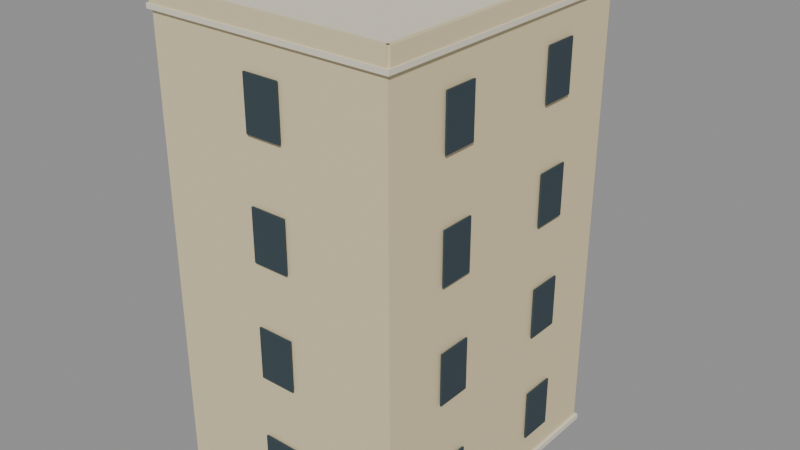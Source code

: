 # Source: KOL_T3_MOD_02.blend  (saved by Blender 5.2.45; exported with 4.5.12 LTS)
import bpy
from mathutils import Matrix  # noqa: F401  (used for matrix-valued properties, if any)

bpy.ops.wm.read_factory_settings(use_empty=True)
scene = bpy.context.scene
scene.name = 'KOL_T3_MOD_02'

# ---- collections
col_kol_t3_mod_02__geometry_001 = bpy.data.collections.new('KOL_T3_MOD_02__Geometry.001'); scene.collection.children.link(col_kol_t3_mod_02__geometry_001)

# ---- materials (node trees are filled in below, after node groups)
mat_t3_trim = bpy.data.materials.new('T3_Trim')
mat_t3_trim.diffuse_color = (0.7835, 0.7305, 0.5906, 1.0)
mat_t3_cream = bpy.data.materials.new('T3_Cream')
mat_t3_cream.diffuse_color = (0.7454, 0.6376, 0.3916, 1.0)
mat_t3_dark = bpy.data.materials.new('T3_Dark')
mat_t3_dark.diffuse_color = (0.03434, 0.05781, 0.07036, 1.0)
mat_t3_clay = bpy.data.materials.new('T3_Clay')
mat_t3_clay.diffuse_color = (0.2346, 0.1046, 0.08022, 1.0)

# ---- material node trees
mat_t3_trim.use_nodes = True; mat_t3_trim.node_tree.nodes.clear()
_N = mat_t3_trim.node_tree.nodes; _L = mat_t3_trim.node_tree.links
n0 = _N.new('ShaderNodeBsdfPrincipled'); n0.name = 'Principled BSDF'; n0.location = (-200, 100)
n0.inputs[0].default_value = (0.7835, 0.7305, 0.5906, 1.0)
n0.inputs[2].default_value = 0.86
n0.inputs[10].default_value = 0.005
n1 = _N.new('ShaderNodeOutputMaterial'); n1.name = 'Material Output'; n1.location = (200, 100)
_L.new(n0.outputs[0], n1.inputs[0])
n1.is_active_output = True
mat_t3_cream.use_nodes = True; mat_t3_cream.node_tree.nodes.clear()
_N = mat_t3_cream.node_tree.nodes; _L = mat_t3_cream.node_tree.links
n0 = _N.new('ShaderNodeBsdfPrincipled'); n0.name = 'Principled BSDF'; n0.location = (-200, 100)
n0.inputs[0].default_value = (0.7454, 0.6376, 0.3916, 1.0)
n0.inputs[2].default_value = 0.86
n0.inputs[10].default_value = 0.005
n1 = _N.new('ShaderNodeOutputMaterial'); n1.name = 'Material Output'; n1.location = (200, 100)
_L.new(n0.outputs[0], n1.inputs[0])
n1.is_active_output = True
mat_t3_dark.use_nodes = True; mat_t3_dark.node_tree.nodes.clear()
_N = mat_t3_dark.node_tree.nodes; _L = mat_t3_dark.node_tree.links
n0 = _N.new('ShaderNodeBsdfPrincipled'); n0.name = 'Principled BSDF'; n0.location = (-200, 100)
n0.inputs[0].default_value = (0.03434, 0.05781, 0.07036, 1.0)
n0.inputs[2].default_value = 0.86
n0.inputs[10].default_value = 0.005
n1 = _N.new('ShaderNodeOutputMaterial'); n1.name = 'Material Output'; n1.location = (200, 100)
_L.new(n0.outputs[0], n1.inputs[0])
n1.is_active_output = True
mat_t3_clay.use_nodes = True; mat_t3_clay.node_tree.nodes.clear()
_N = mat_t3_clay.node_tree.nodes; _L = mat_t3_clay.node_tree.links
n0 = _N.new('ShaderNodeBsdfPrincipled'); n0.name = 'Principled BSDF'; n0.location = (-200, 100)
n0.inputs[0].default_value = (0.2346, 0.1046, 0.08022, 1.0)
n0.inputs[2].default_value = 0.86
n0.inputs[10].default_value = 0.005
n1 = _N.new('ShaderNodeOutputMaterial'); n1.name = 'Material Output'; n1.location = (200, 100)
_L.new(n0.outputs[0], n1.inputs[0])
n1.is_active_output = True

# ---- meshes
me_kol_t3_mod_02__trim_001 = bpy.data.meshes.new('KOL_T3_MOD_02__Trim.001')
me_kol_t3_mod_02__trim_001.from_pydata([(-13.3, 15.8, 0.0), (13.3, 15.8, 0.0), (13.3, 15.8, 0.6), (-13.3, 15.8, 0.6), (-13.3, -15.8, 0.0), (13.3, -15.8, 0.0), (13.3, -15.8, 0.6), (-13.3, -15.8, 0.6), (-13.35, 15.85, 47.97), (13.35, 15.85, 47.97), (13.35, 15.85, 48.47), (-13.35, 15.85, 48.47), (-13.35, -15.85, 47.97), (13.35, -15.85, 47.97), (13.35, -15.85, 48.47), (-13.35, -15.85, 48.47), (-7.845, 15.74, 0.175), (-3.595, 15.74, 0.175), (-3.595, 15.74, 8.225), (-7.845, 15.74, 8.225), (-7.845, 15.48, 0.175), (-3.595, 15.48, 0.175), (-3.595, 15.48, 8.225), (-7.845, 15.48, 8.225), (-8.245, 15.74, 14.73), (-3.195, 15.74, 14.73), (-3.195, 15.74, 21.88), (-8.245, 15.74, 21.88), (-8.245, 15.48, 14.73), (-3.195, 15.48, 14.73), (-3.195, 15.48, 21.88), (-8.245, 15.48, 21.88), (-12.22, 18.75, 11.82), (0.78, 18.75, 11.82), (0.78, 18.75, 12.38), (-12.22, 18.75, 12.38), (-12.22, 15.25, 11.82), (0.78, 15.25, 11.82), (0.78, 15.25, 12.38), (-12.22, 15.25, 12.38), (-12.26, 18.75, 15.24), (0.82, 18.75, 15.24), (0.82, 18.75, 15.4), (-12.26, 18.75, 15.4), (-12.26, 18.25, 15.24), (0.82, 18.25, 15.24), (0.82, 18.25, 15.4), (-12.26, 18.25, 15.4), (-8.245, 15.74, 26.73), (-3.195, 15.74, 26.73), (-3.195, 15.74, 33.88), (-8.245, 15.74, 33.88), (-8.245, 15.48, 26.73), (-3.195, 15.48, 26.73), (-3.195, 15.48, 33.88), (-8.245, 15.48, 33.88), (-12.22, 18.75, 23.83), (0.78, 18.75, 23.83), (0.78, 18.75, 24.38), (-12.22, 18.75, 24.38), (-12.22, 15.25, 23.83), (0.78, 15.25, 23.83), (0.78, 15.25, 24.38), (-12.22, 15.25, 24.38), (-12.26, 18.75, 27.24), (0.82, 18.75, 27.24), (0.82, 18.75, 27.4), (-12.26, 18.75, 27.4), (-12.26, 18.25, 27.24), (0.82, 18.25, 27.24), (0.82, 18.25, 27.4), (-12.26, 18.25, 27.4), (-8.245, 15.74, 38.72), (-3.195, 15.74, 38.72), (-3.195, 15.74, 45.88), (-8.245, 15.74, 45.88), (-8.245, 15.48, 38.72), (-3.195, 15.48, 38.72), (-3.195, 15.48, 45.88), (-8.245, 15.48, 45.88), (-12.22, 18.75, 35.83), (0.78, 18.75, 35.83), (0.78, 18.75, 36.38), (-12.22, 18.75, 36.38), (-12.22, 15.25, 35.83), (0.78, 15.25, 35.83), (0.78, 15.25, 36.38), (-12.22, 15.25, 36.38), (-12.26, 18.75, 39.24), (0.82, 18.75, 39.24), (0.82, 18.75, 39.4), (-12.26, 18.75, 39.4), (-12.26, 18.25, 39.24), (0.82, 18.25, 39.24), (0.82, 18.25, 39.4), (-12.26, 18.25, 39.4)], [], [(0, 3, 2, 1), (4, 5, 6, 7), (0, 4, 7, 3), (1, 2, 6, 5), (0, 1, 5, 4), (3, 7, 6, 2), (8, 11, 10, 9), (12, 13, 14, 15), (8, 12, 15, 11), (9, 10, 14, 13), (8, 9, 13, 12), (11, 15, 14, 10), (16, 19, 18, 17), (20, 21, 22, 23), (16, 20, 23, 19), (17, 18, 22, 21), (16, 17, 21, 20), (19, 23, 22, 18), (24, 27, 26, 25), (28, 29, 30, 31), (24, 28, 31, 27), (25, 26, 30, 29), (24, 25, 29, 28), (27, 31, 30, 26), (32, 35, 34, 33), (36, 37, 38, 39), (32, 36, 39, 35), (33, 34, 38, 37), (32, 33, 37, 36), (35, 39, 38, 34), (40, 43, 42, 41), (44, 45, 46, 47), (40, 44, 47, 43), (41, 42, 46, 45), (40, 41, 45, 44), (43, 47, 46, 42), (48, 51, 50, 49), (52, 53, 54, 55), (48, 52, 55, 51), (49, 50, 54, 53), (48, 49, 53, 52), (51, 55, 54, 50), (56, 59, 58, 57), (60, 61, 62, 63), (56, 60, 63, 59), (57, 58, 62, 61), (56, 57, 61, 60), (59, 63, 62, 58), (64, 67, 66, 65), (68, 69, 70, 71), (64, 68, 71, 67), (65, 66, 70, 69), (64, 65, 69, 68), (67, 71, 70, 66), (72, 75, 74, 73), (76, 77, 78, 79), (72, 76, 79, 75), (73, 74, 78, 77), (72, 73, 77, 76), (75, 79, 78, 74), (80, 83, 82, 81), (84, 85, 86, 87), (80, 84, 87, 83), (81, 82, 86, 85), (80, 81, 85, 84), (83, 87, 86, 82), (88, 91, 90, 89), (92, 93, 94, 95), (88, 92, 95, 91), (89, 90, 94, 93), (88, 89, 93, 92), (91, 95, 94, 90)])
me_kol_t3_mod_02__trim_001.materials.append(mat_t3_trim)
me_kol_t3_mod_02__trim_001.update()
me_kol_t3_mod_02__body_001 = bpy.data.meshes.new('KOL_T3_MOD_02__Body.001')
me_kol_t3_mod_02__body_001.from_pydata([(-13.0, 15.5, 0.45), (13.0, 15.5, 0.45), (13.0, 15.5, 48.0), (-13.0, 15.5, 48.0), (-13.0, -15.5, 0.45), (13.0, -15.5, 0.45), (13.0, -15.5, 48.0), (-13.0, -15.5, 48.0), (-13.05, 15.75, 48.45), (13.05, 15.75, 48.45), (13.05, 15.75, 50.15), (-13.05, 15.75, 50.15), (-13.05, 15.25, 48.45), (13.05, 15.25, 48.45), (13.05, 15.25, 50.15), (-13.05, 15.25, 50.15), (-13.05, -15.25, 48.45), (13.05, -15.25, 48.45), (13.05, -15.25, 50.15), (-13.05, -15.25, 50.15), (-13.05, -15.75, 48.45), (13.05, -15.75, 48.45), (13.05, -15.75, 50.15), (-13.05, -15.75, 50.15), (-13.25, 15.5, 48.45), (-12.75, 15.5, 48.45), (-12.75, 15.5, 50.15), (-13.25, 15.5, 50.15), (-13.25, -15.5, 48.45), (-12.75, -15.5, 48.45), (-12.75, -15.5, 50.15), (-13.25, -15.5, 50.15), (12.75, 15.5, 48.45), (13.25, 15.5, 48.45), (13.25, 15.5, 50.15), (12.75, 15.5, 50.15), (12.75, -15.5, 48.45), (13.25, -15.5, 48.45), (13.25, -15.5, 50.15), (12.75, -15.5, 50.15), (-12.22, 18.69, 12.35), (0.78, 18.69, 12.35), (0.78, 18.69, 15.25), (-12.22, 18.69, 15.25), (-12.22, 18.31, 12.35), (0.78, 18.31, 12.35), (0.78, 18.31, 15.25), (-12.22, 18.31, 15.25), (-12.22, 18.5, 12.35), (-11.84, 18.5, 12.35), (-11.84, 18.5, 15.25), (-12.22, 18.5, 15.25), (-12.22, 15.25, 12.35), (-11.84, 15.25, 12.35), (-11.84, 15.25, 15.25), (-12.22, 15.25, 15.25), (0.4, 18.5, 12.35), (0.78, 18.5, 12.35), (0.78, 18.5, 15.25), (0.4, 18.5, 15.25), (0.4, 15.25, 12.35), (0.78, 15.25, 12.35), (0.78, 15.25, 15.25), (0.4, 15.25, 15.25), (-12.22, 18.69, 24.35), (0.78, 18.69, 24.35), (0.78, 18.69, 27.25), (-12.22, 18.69, 27.25), (-12.22, 18.31, 24.35), (0.78, 18.31, 24.35), (0.78, 18.31, 27.25), (-12.22, 18.31, 27.25), (-12.22, 18.5, 24.35), (-11.84, 18.5, 24.35), (-11.84, 18.5, 27.25), (-12.22, 18.5, 27.25), (-12.22, 15.25, 24.35), (-11.84, 15.25, 24.35), (-11.84, 15.25, 27.25), (-12.22, 15.25, 27.25), (0.4, 18.5, 24.35), (0.78, 18.5, 24.35), (0.78, 18.5, 27.25), (0.4, 18.5, 27.25), (0.4, 15.25, 24.35), (0.78, 15.25, 24.35), (0.78, 15.25, 27.25), (0.4, 15.25, 27.25), (-12.22, 18.69, 36.35), (0.78, 18.69, 36.35), (0.78, 18.69, 39.25), (-12.22, 18.69, 39.25), (-12.22, 18.31, 36.35), (0.78, 18.31, 36.35), (0.78, 18.31, 39.25), (-12.22, 18.31, 39.25), (-12.22, 18.5, 36.35), (-11.84, 18.5, 36.35), (-11.84, 18.5, 39.25), (-12.22, 18.5, 39.25), (-12.22, 15.25, 36.35), (-11.84, 15.25, 36.35), (-11.84, 15.25, 39.25), (-12.22, 15.25, 39.25), (0.4, 18.5, 36.35), (0.78, 18.5, 36.35), (0.78, 18.5, 39.25), (0.4, 18.5, 39.25), (0.4, 15.25, 36.35), (0.78, 15.25, 36.35), (0.78, 15.25, 39.25), (0.4, 15.25, 39.25)], [], [(0, 3, 2, 1), (4, 5, 6, 7), (0, 4, 7, 3), (1, 2, 6, 5), (0, 1, 5, 4), (3, 7, 6, 2), (8, 11, 10, 9), (12, 13, 14, 15), (8, 12, 15, 11), (9, 10, 14, 13), (8, 9, 13, 12), (11, 15, 14, 10), (16, 19, 18, 17), (20, 21, 22, 23), (16, 20, 23, 19), (17, 18, 22, 21), (16, 17, 21, 20), (19, 23, 22, 18), (24, 27, 26, 25), (28, 29, 30, 31), (24, 28, 31, 27), (25, 26, 30, 29), (24, 25, 29, 28), (27, 31, 30, 26), (32, 35, 34, 33), (36, 37, 38, 39), (32, 36, 39, 35), (33, 34, 38, 37), (32, 33, 37, 36), (35, 39, 38, 34), (40, 43, 42, 41), (44, 45, 46, 47), (40, 44, 47, 43), (41, 42, 46, 45), (40, 41, 45, 44), (43, 47, 46, 42), (48, 51, 50, 49), (52, 53, 54, 55), (48, 52, 55, 51), (49, 50, 54, 53), (48, 49, 53, 52), (51, 55, 54, 50), (56, 59, 58, 57), (60, 61, 62, 63), (56, 60, 63, 59), (57, 58, 62, 61), (56, 57, 61, 60), (59, 63, 62, 58), (64, 67, 66, 65), (68, 69, 70, 71), (64, 68, 71, 67), (65, 66, 70, 69), (64, 65, 69, 68), (67, 71, 70, 66), (72, 75, 74, 73), (76, 77, 78, 79), (72, 76, 79, 75), (73, 74, 78, 77), (72, 73, 77, 76), (75, 79, 78, 74), (80, 83, 82, 81), (84, 85, 86, 87), (80, 84, 87, 83), (81, 82, 86, 85), (80, 81, 85, 84), (83, 87, 86, 82), (88, 91, 90, 89), (92, 93, 94, 95), (88, 92, 95, 91), (89, 90, 94, 93), (88, 89, 93, 92), (91, 95, 94, 90), (96, 99, 98, 97), (100, 101, 102, 103), (96, 100, 103, 99), (97, 98, 102, 101), (96, 97, 101, 100), (99, 103, 102, 98), (104, 107, 106, 105), (108, 109, 110, 111), (104, 108, 111, 107), (105, 106, 110, 109), (104, 105, 109, 108), (107, 111, 110, 106)])
me_kol_t3_mod_02__body_001.materials.append(mat_t3_cream)
me_kol_t3_mod_02__body_001.update()
me_kol_t3_mod_02__dark_001 = bpy.data.meshes.new('KOL_T3_MOD_02__Dark.001')
me_kol_t3_mod_02__dark_001.from_pydata([(-13.37, -8.93, 3.6), (-13.37, -5.33, 3.6), (-13.37, -5.33, 9.0), (-13.37, -8.93, 9.0), (-13.19, -8.93, 3.6), (-13.19, -5.33, 3.6), (-13.19, -5.33, 9.0), (-13.19, -8.93, 9.0), (-13.37, 5.33, 3.6), (-13.37, 8.93, 3.6), (-13.37, 8.93, 9.0), (-13.37, 5.33, 9.0), (-13.19, 5.33, 3.6), (-13.19, 8.93, 3.6), (-13.19, 8.93, 9.0), (-13.19, 5.33, 9.0), (13.37, 8.93, 3.6), (13.37, 5.33, 3.6), (13.37, 5.33, 9.0), (13.37, 8.93, 9.0), (13.19, 8.93, 3.6), (13.19, 5.33, 3.6), (13.19, 5.33, 9.0), (13.19, 8.93, 9.0), (13.37, -5.33, 3.6), (13.37, -8.93, 3.6), (13.37, -8.93, 9.0), (13.37, -5.33, 9.0), (13.19, -5.33, 3.6), (13.19, -8.93, 3.6), (13.19, -8.93, 9.0), (13.19, -5.33, 9.0), (1.9, -15.87, 3.6), (-1.9, -15.87, 3.6), (-1.9, -15.87, 9.0), (1.9, -15.87, 9.0), (1.9, -15.69, 3.6), (-1.9, -15.69, 3.6), (-1.9, -15.69, 9.0), (1.9, -15.69, 9.0), (-13.37, -8.93, 15.6), (-13.37, -5.33, 15.6), (-13.37, -5.33, 21.0), (-13.37, -8.93, 21.0), (-13.19, -8.93, 15.6), (-13.19, -5.33, 15.6), (-13.19, -5.33, 21.0), (-13.19, -8.93, 21.0), (-13.37, 5.33, 15.6), (-13.37, 8.93, 15.6), (-13.37, 8.93, 21.0), (-13.37, 5.33, 21.0), (-13.19, 5.33, 15.6), (-13.19, 8.93, 15.6), (-13.19, 8.93, 21.0), (-13.19, 5.33, 21.0), (13.37, 8.93, 15.6), (13.37, 5.33, 15.6), (13.37, 5.33, 21.0), (13.37, 8.93, 21.0), (13.19, 8.93, 15.6), (13.19, 5.33, 15.6), (13.19, 5.33, 21.0), (13.19, 8.93, 21.0), (13.37, -5.33, 15.6), (13.37, -8.93, 15.6), (13.37, -8.93, 21.0), (13.37, -5.33, 21.0), (13.19, -5.33, 15.6), (13.19, -8.93, 15.6), (13.19, -8.93, 21.0), (13.19, -5.33, 21.0), (1.9, -15.87, 15.6), (-1.9, -15.87, 15.6), (-1.9, -15.87, 21.0), (1.9, -15.87, 21.0), (1.9, -15.69, 15.6), (-1.9, -15.69, 15.6), (-1.9, -15.69, 21.0), (1.9, -15.69, 21.0), (-13.37, -8.93, 27.6), (-13.37, -5.33, 27.6), (-13.37, -5.33, 33.0), (-13.37, -8.93, 33.0), (-13.19, -8.93, 27.6), (-13.19, -5.33, 27.6), (-13.19, -5.33, 33.0), (-13.19, -8.93, 33.0), (-13.37, 5.33, 27.6), (-13.37, 8.93, 27.6), (-13.37, 8.93, 33.0), (-13.37, 5.33, 33.0), (-13.19, 5.33, 27.6), (-13.19, 8.93, 27.6), (-13.19, 8.93, 33.0), (-13.19, 5.33, 33.0), (13.37, 8.93, 27.6), (13.37, 5.33, 27.6), (13.37, 5.33, 33.0), (13.37, 8.93, 33.0), (13.19, 8.93, 27.6), (13.19, 5.33, 27.6), (13.19, 5.33, 33.0), (13.19, 8.93, 33.0), (13.37, -5.33, 27.6), (13.37, -8.93, 27.6), (13.37, -8.93, 33.0), (13.37, -5.33, 33.0), (13.19, -5.33, 27.6), (13.19, -8.93, 27.6), (13.19, -8.93, 33.0), (13.19, -5.33, 33.0), (1.9, -15.87, 27.6), (-1.9, -15.87, 27.6), (-1.9, -15.87, 33.0), (1.9, -15.87, 33.0), (1.9, -15.69, 27.6), (-1.9, -15.69, 27.6), (-1.9, -15.69, 33.0), (1.9, -15.69, 33.0), (-13.37, -8.93, 39.6), (-13.37, -5.33, 39.6), (-13.37, -5.33, 45.0), (-13.37, -8.93, 45.0), (-13.19, -8.93, 39.6), (-13.19, -5.33, 39.6), (-13.19, -5.33, 45.0), (-13.19, -8.93, 45.0), (-13.37, 5.33, 39.6), (-13.37, 8.93, 39.6), (-13.37, 8.93, 45.0), (-13.37, 5.33, 45.0), (-13.19, 5.33, 39.6), (-13.19, 8.93, 39.6), (-13.19, 8.93, 45.0), (-13.19, 5.33, 45.0), (13.37, 8.93, 39.6), (13.37, 5.33, 39.6), (13.37, 5.33, 45.0), (13.37, 8.93, 45.0), (13.19, 8.93, 39.6), (13.19, 5.33, 39.6), (13.19, 5.33, 45.0), (13.19, 8.93, 45.0), (13.37, -5.33, 39.6), (13.37, -8.93, 39.6), (13.37, -8.93, 45.0), (13.37, -5.33, 45.0), (13.19, -5.33, 39.6), (13.19, -8.93, 39.6), (13.19, -8.93, 45.0), (13.19, -5.33, 45.0), (1.9, -15.87, 39.6), (-1.9, -15.87, 39.6), (-1.9, -15.87, 45.0), (1.9, -15.87, 45.0), (1.9, -15.69, 39.6), (-1.9, -15.69, 39.6), (-1.9, -15.69, 45.0), (1.9, -15.69, 45.0), (-7.57, 15.87, 0.45), (-3.87, 15.87, 0.45), (-3.87, 15.87, 7.95), (-7.57, 15.87, 7.95), (-7.57, 15.69, 0.45), (-3.87, 15.69, 0.45), (-3.87, 15.69, 7.95), (-7.57, 15.69, 7.95), (-7.97, 15.87, 15.0), (-3.47, 15.87, 15.0), (-3.47, 15.87, 21.6), (-7.97, 15.87, 21.6), (-7.97, 15.69, 15.0), (-3.47, 15.69, 15.0), (-3.47, 15.69, 21.6), (-7.97, 15.69, 21.6), (-7.97, 15.87, 27.0), (-3.47, 15.87, 27.0), (-3.47, 15.87, 33.6), (-7.97, 15.87, 33.6), (-7.97, 15.69, 27.0), (-3.47, 15.69, 27.0), (-3.47, 15.69, 33.6), (-7.97, 15.69, 33.6), (-7.97, 15.87, 39.0), (-3.47, 15.87, 39.0), (-3.47, 15.87, 45.6), (-7.97, 15.87, 45.6), (-7.97, 15.69, 39.0), (-3.47, 15.69, 39.0), (-3.47, 15.69, 45.6), (-7.97, 15.69, 45.6), (4.62, 16.23, 5.0), (6.82, 16.23, 5.0), (6.82, 16.23, 9.0), (4.62, 16.23, 9.0), (4.62, 16.05, 5.0), (6.82, 16.05, 5.0), (6.82, 16.05, 9.0), (4.62, 16.05, 9.0), (4.62, 16.23, 17.0), (6.82, 16.23, 17.0), (6.82, 16.23, 21.0), (4.62, 16.23, 21.0), (4.62, 16.05, 17.0), (6.82, 16.05, 17.0), (6.82, 16.05, 21.0), (4.62, 16.05, 21.0), (4.62, 16.23, 29.0), (6.82, 16.23, 29.0), (6.82, 16.23, 33.0), (4.62, 16.23, 33.0), (4.62, 16.05, 29.0), (6.82, 16.05, 29.0), (6.82, 16.05, 33.0), (4.62, 16.05, 33.0), (4.62, 16.23, 41.0), (6.82, 16.23, 41.0), (6.82, 16.23, 45.0), (4.62, 16.23, 45.0), (4.62, 16.05, 41.0), (6.82, 16.05, 41.0), (6.82, 16.05, 45.0), (4.62, 16.05, 45.0)], [], [(0, 3, 2, 1), (4, 5, 6, 7), (0, 4, 7, 3), (1, 2, 6, 5), (0, 1, 5, 4), (3, 7, 6, 2), (8, 11, 10, 9), (12, 13, 14, 15), (8, 12, 15, 11), (9, 10, 14, 13), (8, 9, 13, 12), (11, 15, 14, 10), (16, 19, 18, 17), (20, 21, 22, 23), (16, 20, 23, 19), (17, 18, 22, 21), (16, 17, 21, 20), (19, 23, 22, 18), (24, 27, 26, 25), (28, 29, 30, 31), (24, 28, 31, 27), (25, 26, 30, 29), (24, 25, 29, 28), (27, 31, 30, 26), (32, 35, 34, 33), (36, 37, 38, 39), (32, 36, 39, 35), (33, 34, 38, 37), (32, 33, 37, 36), (35, 39, 38, 34), (40, 43, 42, 41), (44, 45, 46, 47), (40, 44, 47, 43), (41, 42, 46, 45), (40, 41, 45, 44), (43, 47, 46, 42), (48, 51, 50, 49), (52, 53, 54, 55), (48, 52, 55, 51), (49, 50, 54, 53), (48, 49, 53, 52), (51, 55, 54, 50), (56, 59, 58, 57), (60, 61, 62, 63), (56, 60, 63, 59), (57, 58, 62, 61), (56, 57, 61, 60), (59, 63, 62, 58), (64, 67, 66, 65), (68, 69, 70, 71), (64, 68, 71, 67), (65, 66, 70, 69), (64, 65, 69, 68), (67, 71, 70, 66), (72, 75, 74, 73), (76, 77, 78, 79), (72, 76, 79, 75), (73, 74, 78, 77), (72, 73, 77, 76), (75, 79, 78, 74), (80, 83, 82, 81), (84, 85, 86, 87), (80, 84, 87, 83), (81, 82, 86, 85), (80, 81, 85, 84), (83, 87, 86, 82), (88, 91, 90, 89), (92, 93, 94, 95), (88, 92, 95, 91), (89, 90, 94, 93), (88, 89, 93, 92), (91, 95, 94, 90), (96, 99, 98, 97), (100, 101, 102, 103), (96, 100, 103, 99), (97, 98, 102, 101), (96, 97, 101, 100), (99, 103, 102, 98), (104, 107, 106, 105), (108, 109, 110, 111), (104, 108, 111, 107), (105, 106, 110, 109), (104, 105, 109, 108), (107, 111, 110, 106), (112, 115, 114, 113), (116, 117, 118, 119), (112, 116, 119, 115), (113, 114, 118, 117), (112, 113, 117, 116), (115, 119, 118, 114), (120, 123, 122, 121), (124, 125, 126, 127), (120, 124, 127, 123), (121, 122, 126, 125), (120, 121, 125, 124), (123, 127, 126, 122), (128, 131, 130, 129), (132, 133, 134, 135), (128, 132, 135, 131), (129, 130, 134, 133), (128, 129, 133, 132), (131, 135, 134, 130), (136, 139, 138, 137), (140, 141, 142, 143), (136, 140, 143, 139), (137, 138, 142, 141), (136, 137, 141, 140), (139, 143, 142, 138), (144, 147, 146, 145), (148, 149, 150, 151), (144, 148, 151, 147), (145, 146, 150, 149), (144, 145, 149, 148), (147, 151, 150, 146), (152, 155, 154, 153), (156, 157, 158, 159), (152, 156, 159, 155), (153, 154, 158, 157), (152, 153, 157, 156), (155, 159, 158, 154), (160, 163, 162, 161), (164, 165, 166, 167), (160, 164, 167, 163), (161, 162, 166, 165), (160, 161, 165, 164), (163, 167, 166, 162), (168, 171, 170, 169), (172, 173, 174, 175), (168, 172, 175, 171), (169, 170, 174, 173), (168, 169, 173, 172), (171, 175, 174, 170), (176, 179, 178, 177), (180, 181, 182, 183), (176, 180, 183, 179), (177, 178, 182, 181), (176, 177, 181, 180), (179, 183, 182, 178), (184, 187, 186, 185), (188, 189, 190, 191), (184, 188, 191, 187), (185, 186, 190, 189), (184, 185, 189, 188), (187, 191, 190, 186), (192, 195, 194, 193), (196, 197, 198, 199), (192, 196, 199, 195), (193, 194, 198, 197), (192, 193, 197, 196), (195, 199, 198, 194), (200, 203, 202, 201), (204, 205, 206, 207), (200, 204, 207, 203), (201, 202, 206, 205), (200, 201, 205, 204), (203, 207, 206, 202), (208, 211, 210, 209), (212, 213, 214, 215), (208, 212, 215, 211), (209, 210, 214, 213), (208, 209, 213, 212), (211, 215, 214, 210), (216, 219, 218, 217), (220, 221, 222, 223), (216, 220, 223, 219), (217, 218, 222, 221), (216, 217, 221, 220), (219, 223, 222, 218)])
me_kol_t3_mod_02__dark_001.materials.append(mat_t3_dark)
me_kol_t3_mod_02__dark_001.update()
me_kol_t3_mod_02__accent_001 = bpy.data.meshes.new('KOL_T3_MOD_02__Accent.001')
me_kol_t3_mod_02__accent_001.from_pydata([(4.16, 15.84, 0.0), (7.28, 15.84, 0.0), (7.28, 15.84, 48.0), (4.16, 15.84, 48.0), (4.16, 15.48, 0.0), (7.28, 15.48, 0.0), (7.28, 15.48, 48.0), (4.16, 15.48, 48.0)], [], [(0, 3, 2, 1), (4, 5, 6, 7), (0, 4, 7, 3), (1, 2, 6, 5), (0, 1, 5, 4), (3, 7, 6, 2)])
me_kol_t3_mod_02__accent_001.materials.append(mat_t3_clay)
me_kol_t3_mod_02__accent_001.update()

# ---- objects
ob_kol_t3_mod_02__trim = bpy.data.objects.new('KOL_T3_MOD_02__Trim', me_kol_t3_mod_02__trim_001)
ob_kol_t3_mod_02__body = bpy.data.objects.new('KOL_T3_MOD_02__Body', me_kol_t3_mod_02__body_001)
ob_kol_t3_mod_02__dark = bpy.data.objects.new('KOL_T3_MOD_02__Dark', me_kol_t3_mod_02__dark_001)
ob_kol_t3_mod_02__accent = bpy.data.objects.new('KOL_T3_MOD_02__Accent', me_kol_t3_mod_02__accent_001)

# ---- transforms, parenting, visibility, modifiers, constraints
ob_kol_t3_mod_02__trim.location = (0.0, 0.0, 0.0)
ob_kol_t3_mod_02__body.location = (0.0, 0.0, 0.0)
ob_kol_t3_mod_02__dark.location = (0.0, 0.0, 0.0)
ob_kol_t3_mod_02__accent.location = (0.0, 0.0, 0.0)

# ---- collection membership
col_kol_t3_mod_02__geometry_001.objects.link(ob_kol_t3_mod_02__trim)
col_kol_t3_mod_02__geometry_001.objects.link(ob_kol_t3_mod_02__body)
col_kol_t3_mod_02__geometry_001.objects.link(ob_kol_t3_mod_02__dark)
col_kol_t3_mod_02__geometry_001.objects.link(ob_kol_t3_mod_02__accent)

# ---- scene / render settings (as saved in the file)
scene.frame_start = 1; scene.frame_end = 250; scene.frame_set(1)
scene.render.engine = 'BLENDER_EEVEE_NEXT'
scene.render.image_settings.exr_codec = 'NONE'
scene.render.use_bake_clear = False
scene.render.bake_margin = 0
scene.render.bake_bias = 0.0
scene.render.bake_samples = 0
scene.render.simplify_subdivision_render = 0
scene.render.simplify_child_particles_render = 0.0
scene.render.compositor_device = 'GPU'
scene.eevee.use_volume_custom_range = False
scene.eevee.gtao_distance = 0.0
scene.eevee.use_fast_gi = False
scene.eevee.fast_gi_thickness_near = 0.1
scene.eevee.fast_gi_thickness_far = 0.0
scene.eevee.ray_tracing_options.screen_trace_thickness = 0.1
bpy.context.view_layer.update()

# ---- added for rendering (the .blend has no active camera and no usable light): camera, sun + grey world if the file has none
cam_auto = bpy.data.cameras.new('AutoCamera')
cam_auto.lens = 50.0
cam_auto.sensor_width = 36.0
cam_auto.clip_end = 1080.58
ob_auto_camera = bpy.data.objects.new('AutoCamera', cam_auto)
scene.collection.objects.link(ob_auto_camera)
ob_auto_camera.location = (61.5716, -72.4459, 74.3322)
ob_auto_camera.rotation_euler = (1.09748, -7.21219e-08, 0.694738)
scene.camera = ob_auto_camera
light_auto_sun = bpy.data.lights.new('AutoSun', 'SUN')
light_auto_sun.energy = 3.0
light_auto_sun.angle = 0.0523599
ob_auto_sun = bpy.data.objects.new('AutoSun', light_auto_sun)
scene.collection.objects.link(ob_auto_sun)
ob_auto_sun.rotation_euler = (0.872665, 0.174533, 0.523599)
if scene.world is None:
    world_auto = bpy.data.worlds.new('AutoWorld')
    world_auto.color = (0.3, 0.3, 0.3)
    scene.world = world_auto
bpy.context.view_layer.update()
